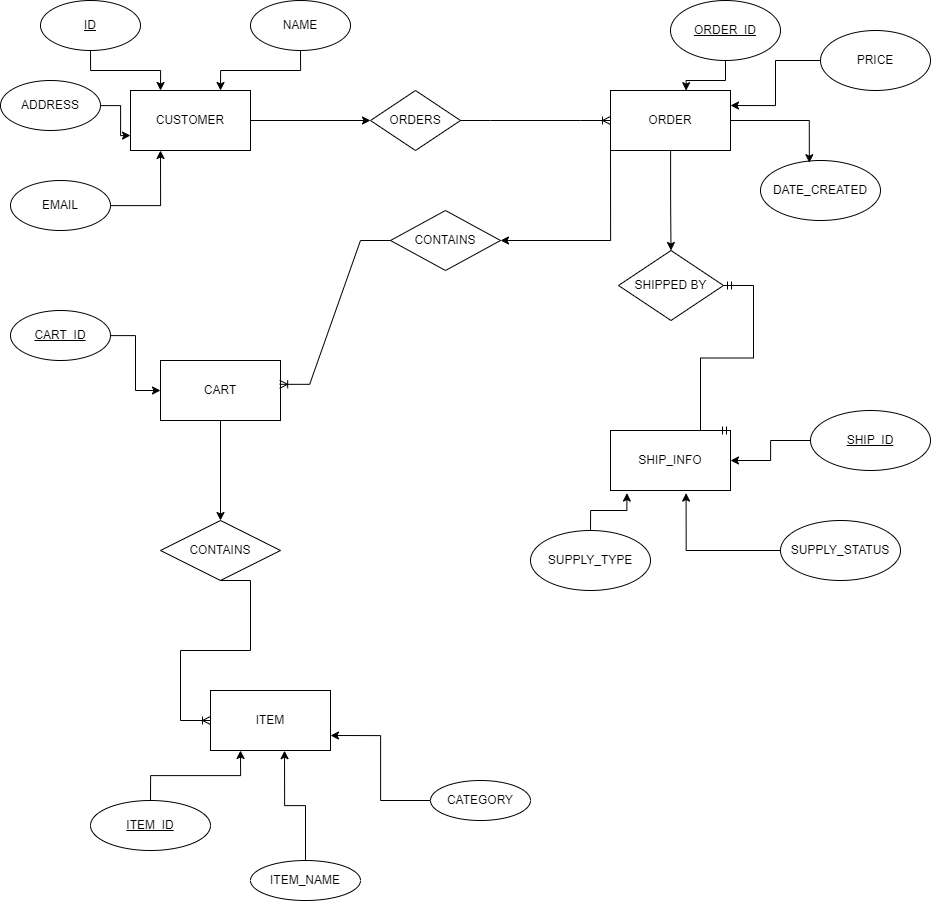

The diagram above was exported from draw.io. Its source (the exported page's mxGraphModel, read from the mxfile embedded in the PNG):
<mxGraphModel dx="2867" dy="1160" grid="1" gridSize="10" guides="1" tooltips="1" connect="1" arrows="1" fold="1" page="1" pageScale="1" pageWidth="827" pageHeight="1169" math="0" shadow="0">
  <root>
    <mxCell id="0" />
    <mxCell id="1" parent="0" />
    <mxCell id="x9KPj3i07KbmrdWdScOe-1" style="edgeStyle=orthogonalEdgeStyle;rounded=0;orthogonalLoop=1;jettySize=auto;html=1;entryX=0;entryY=0.5;entryDx=0;entryDy=0;" edge="1" parent="1" source="x9KPj3i07KbmrdWdScOe-2" target="x9KPj3i07KbmrdWdScOe-11">
      <mxGeometry relative="1" as="geometry" />
    </mxCell>
    <mxCell id="x9KPj3i07KbmrdWdScOe-2" value="CUSTOMER" style="rounded=0;whiteSpace=wrap;html=1;" vertex="1" parent="1">
      <mxGeometry x="140" y="140" width="120" height="60" as="geometry" />
    </mxCell>
    <mxCell id="x9KPj3i07KbmrdWdScOe-3" style="edgeStyle=orthogonalEdgeStyle;rounded=0;orthogonalLoop=1;jettySize=auto;html=1;entryX=0.75;entryY=0;entryDx=0;entryDy=0;" edge="1" parent="1" source="x9KPj3i07KbmrdWdScOe-4" target="x9KPj3i07KbmrdWdScOe-2">
      <mxGeometry relative="1" as="geometry" />
    </mxCell>
    <mxCell id="x9KPj3i07KbmrdWdScOe-4" value="NAME" style="ellipse;whiteSpace=wrap;html=1;" vertex="1" parent="1">
      <mxGeometry x="260" y="50" width="100" height="50" as="geometry" />
    </mxCell>
    <mxCell id="x9KPj3i07KbmrdWdScOe-5" style="edgeStyle=orthogonalEdgeStyle;rounded=0;orthogonalLoop=1;jettySize=auto;html=1;entryX=0.25;entryY=0;entryDx=0;entryDy=0;" edge="1" parent="1" source="x9KPj3i07KbmrdWdScOe-6" target="x9KPj3i07KbmrdWdScOe-2">
      <mxGeometry relative="1" as="geometry" />
    </mxCell>
    <mxCell id="x9KPj3i07KbmrdWdScOe-6" value="&lt;u&gt;ID&lt;/u&gt;" style="ellipse;whiteSpace=wrap;html=1;" vertex="1" parent="1">
      <mxGeometry x="50" y="50" width="100" height="50" as="geometry" />
    </mxCell>
    <mxCell id="x9KPj3i07KbmrdWdScOe-7" style="edgeStyle=orthogonalEdgeStyle;rounded=0;orthogonalLoop=1;jettySize=auto;html=1;entryX=0;entryY=0.75;entryDx=0;entryDy=0;" edge="1" parent="1" source="x9KPj3i07KbmrdWdScOe-8" target="x9KPj3i07KbmrdWdScOe-2">
      <mxGeometry relative="1" as="geometry" />
    </mxCell>
    <mxCell id="x9KPj3i07KbmrdWdScOe-8" value="ADDRESS" style="ellipse;whiteSpace=wrap;html=1;" vertex="1" parent="1">
      <mxGeometry x="10" y="130" width="100" height="50" as="geometry" />
    </mxCell>
    <mxCell id="x9KPj3i07KbmrdWdScOe-9" style="edgeStyle=orthogonalEdgeStyle;rounded=0;orthogonalLoop=1;jettySize=auto;html=1;entryX=0.25;entryY=1;entryDx=0;entryDy=0;" edge="1" parent="1" source="x9KPj3i07KbmrdWdScOe-10" target="x9KPj3i07KbmrdWdScOe-2">
      <mxGeometry relative="1" as="geometry" />
    </mxCell>
    <mxCell id="x9KPj3i07KbmrdWdScOe-10" value="EMAIL" style="ellipse;whiteSpace=wrap;html=1;" vertex="1" parent="1">
      <mxGeometry x="20" y="230" width="100" height="50" as="geometry" />
    </mxCell>
    <mxCell id="x9KPj3i07KbmrdWdScOe-11" value="ORDERS" style="rhombus;whiteSpace=wrap;html=1;" vertex="1" parent="1">
      <mxGeometry x="380" y="140" width="90" height="60" as="geometry" />
    </mxCell>
    <mxCell id="x9KPj3i07KbmrdWdScOe-12" style="edgeStyle=orthogonalEdgeStyle;rounded=0;orthogonalLoop=1;jettySize=auto;html=1;entryX=0.5;entryY=0;entryDx=0;entryDy=0;" edge="1" parent="1" source="x9KPj3i07KbmrdWdScOe-13" target="x9KPj3i07KbmrdWdScOe-20">
      <mxGeometry relative="1" as="geometry" />
    </mxCell>
    <mxCell id="x9KPj3i07KbmrdWdScOe-13" value="ORDER" style="rounded=0;whiteSpace=wrap;html=1;" vertex="1" parent="1">
      <mxGeometry x="620" y="140" width="120" height="60" as="geometry" />
    </mxCell>
    <mxCell id="x9KPj3i07KbmrdWdScOe-14" value="&lt;u&gt;ORDER_ID&lt;/u&gt;" style="ellipse;whiteSpace=wrap;html=1;" vertex="1" parent="1">
      <mxGeometry x="680" y="50" width="110" height="60" as="geometry" />
    </mxCell>
    <mxCell id="x9KPj3i07KbmrdWdScOe-15" style="edgeStyle=orthogonalEdgeStyle;rounded=0;orthogonalLoop=1;jettySize=auto;html=1;entryX=0.63;entryY=0.003;entryDx=0;entryDy=0;entryPerimeter=0;" edge="1" parent="1" source="x9KPj3i07KbmrdWdScOe-14" target="x9KPj3i07KbmrdWdScOe-13">
      <mxGeometry relative="1" as="geometry" />
    </mxCell>
    <mxCell id="x9KPj3i07KbmrdWdScOe-16" value="DATE_CREATED" style="ellipse;whiteSpace=wrap;html=1;" vertex="1" parent="1">
      <mxGeometry x="770" y="210" width="120" height="60" as="geometry" />
    </mxCell>
    <mxCell id="x9KPj3i07KbmrdWdScOe-17" style="edgeStyle=orthogonalEdgeStyle;rounded=0;orthogonalLoop=1;jettySize=auto;html=1;entryX=0.407;entryY=0.037;entryDx=0;entryDy=0;entryPerimeter=0;" edge="1" parent="1" source="x9KPj3i07KbmrdWdScOe-13" target="x9KPj3i07KbmrdWdScOe-16">
      <mxGeometry relative="1" as="geometry" />
    </mxCell>
    <mxCell id="x9KPj3i07KbmrdWdScOe-18" style="edgeStyle=orthogonalEdgeStyle;rounded=0;orthogonalLoop=1;jettySize=auto;html=1;entryX=1;entryY=0.25;entryDx=0;entryDy=0;" edge="1" parent="1" source="x9KPj3i07KbmrdWdScOe-19" target="x9KPj3i07KbmrdWdScOe-13">
      <mxGeometry relative="1" as="geometry" />
    </mxCell>
    <mxCell id="x9KPj3i07KbmrdWdScOe-19" value="PRICE" style="ellipse;whiteSpace=wrap;html=1;" vertex="1" parent="1">
      <mxGeometry x="830" y="80" width="110" height="60" as="geometry" />
    </mxCell>
    <mxCell id="x9KPj3i07KbmrdWdScOe-20" value="SHIPPED BY" style="rhombus;whiteSpace=wrap;html=1;" vertex="1" parent="1">
      <mxGeometry x="628" y="300" width="105" height="70" as="geometry" />
    </mxCell>
    <mxCell id="x9KPj3i07KbmrdWdScOe-21" value="SHIP_INFO" style="rounded=0;whiteSpace=wrap;html=1;" vertex="1" parent="1">
      <mxGeometry x="620" y="480" width="120" height="60" as="geometry" />
    </mxCell>
    <mxCell id="x9KPj3i07KbmrdWdScOe-22" value="SUPPLY_TYPE" style="ellipse;whiteSpace=wrap;html=1;" vertex="1" parent="1">
      <mxGeometry x="540" y="580" width="120" height="60" as="geometry" />
    </mxCell>
    <mxCell id="x9KPj3i07KbmrdWdScOe-23" value="SUPPLY_STATUS" style="ellipse;whiteSpace=wrap;html=1;" vertex="1" parent="1">
      <mxGeometry x="790" y="570" width="120" height="60" as="geometry" />
    </mxCell>
    <mxCell id="x9KPj3i07KbmrdWdScOe-24" style="edgeStyle=orthogonalEdgeStyle;rounded=0;orthogonalLoop=1;jettySize=auto;html=1;entryX=1;entryY=0.5;entryDx=0;entryDy=0;" edge="1" parent="1" source="x9KPj3i07KbmrdWdScOe-25" target="x9KPj3i07KbmrdWdScOe-21">
      <mxGeometry relative="1" as="geometry" />
    </mxCell>
    <mxCell id="x9KPj3i07KbmrdWdScOe-25" value="&lt;u&gt;SHIP_ID&lt;/u&gt;" style="ellipse;whiteSpace=wrap;html=1;" vertex="1" parent="1">
      <mxGeometry x="820" y="460" width="120" height="60" as="geometry" />
    </mxCell>
    <mxCell id="x9KPj3i07KbmrdWdScOe-26" style="edgeStyle=orthogonalEdgeStyle;rounded=0;orthogonalLoop=1;jettySize=auto;html=1;entryX=0.63;entryY=1.043;entryDx=0;entryDy=0;entryPerimeter=0;" edge="1" parent="1" source="x9KPj3i07KbmrdWdScOe-23" target="x9KPj3i07KbmrdWdScOe-21">
      <mxGeometry relative="1" as="geometry" />
    </mxCell>
    <mxCell id="x9KPj3i07KbmrdWdScOe-27" style="edgeStyle=orthogonalEdgeStyle;rounded=0;orthogonalLoop=1;jettySize=auto;html=1;entryX=0.137;entryY=1.043;entryDx=0;entryDy=0;entryPerimeter=0;" edge="1" parent="1" source="x9KPj3i07KbmrdWdScOe-22" target="x9KPj3i07KbmrdWdScOe-21">
      <mxGeometry relative="1" as="geometry" />
    </mxCell>
    <mxCell id="x9KPj3i07KbmrdWdScOe-28" style="edgeStyle=orthogonalEdgeStyle;rounded=0;orthogonalLoop=1;jettySize=auto;html=1;entryX=1;entryY=0.5;entryDx=0;entryDy=0;exitX=0;exitY=1;exitDx=0;exitDy=0;" edge="1" parent="1" source="x9KPj3i07KbmrdWdScOe-13" target="x9KPj3i07KbmrdWdScOe-29">
      <mxGeometry relative="1" as="geometry" />
    </mxCell>
    <mxCell id="x9KPj3i07KbmrdWdScOe-29" value="CONTAINS" style="rhombus;whiteSpace=wrap;html=1;" vertex="1" parent="1">
      <mxGeometry x="400" y="260" width="110" height="60" as="geometry" />
    </mxCell>
    <mxCell id="x9KPj3i07KbmrdWdScOe-30" style="edgeStyle=orthogonalEdgeStyle;rounded=0;orthogonalLoop=1;jettySize=auto;html=1;" edge="1" parent="1" source="x9KPj3i07KbmrdWdScOe-31" target="x9KPj3i07KbmrdWdScOe-37">
      <mxGeometry relative="1" as="geometry" />
    </mxCell>
    <mxCell id="x9KPj3i07KbmrdWdScOe-31" value="CART" style="rounded=0;whiteSpace=wrap;html=1;" vertex="1" parent="1">
      <mxGeometry x="170" y="410" width="120" height="60" as="geometry" />
    </mxCell>
    <mxCell id="x9KPj3i07KbmrdWdScOe-32" style="edgeStyle=orthogonalEdgeStyle;rounded=0;orthogonalLoop=1;jettySize=auto;html=1;entryX=0;entryY=0.5;entryDx=0;entryDy=0;" edge="1" parent="1" source="x9KPj3i07KbmrdWdScOe-33" target="x9KPj3i07KbmrdWdScOe-31">
      <mxGeometry relative="1" as="geometry" />
    </mxCell>
    <mxCell id="x9KPj3i07KbmrdWdScOe-33" value="&lt;u&gt;CART_ID&lt;/u&gt;" style="ellipse;whiteSpace=wrap;html=1;" vertex="1" parent="1">
      <mxGeometry x="20" y="360" width="100" height="50" as="geometry" />
    </mxCell>
    <mxCell id="x9KPj3i07KbmrdWdScOe-34" value="" style="edgeStyle=entityRelationEdgeStyle;fontSize=12;html=1;endArrow=ERoneToMany;rounded=0;exitX=1;exitY=0.5;exitDx=0;exitDy=0;entryX=0;entryY=0.5;entryDx=0;entryDy=0;" edge="1" parent="1" source="x9KPj3i07KbmrdWdScOe-11" target="x9KPj3i07KbmrdWdScOe-13">
      <mxGeometry width="100" height="100" relative="1" as="geometry">
        <mxPoint x="430" y="240" as="sourcePoint" />
        <mxPoint x="530" y="250" as="targetPoint" />
      </mxGeometry>
    </mxCell>
    <mxCell id="x9KPj3i07KbmrdWdScOe-35" value="" style="edgeStyle=entityRelationEdgeStyle;fontSize=12;html=1;endArrow=ERmandOne;startArrow=ERmandOne;rounded=0;entryX=1;entryY=0;entryDx=0;entryDy=0;exitX=1;exitY=0.5;exitDx=0;exitDy=0;" edge="1" parent="1" source="x9KPj3i07KbmrdWdScOe-20" target="x9KPj3i07KbmrdWdScOe-21">
      <mxGeometry width="100" height="100" relative="1" as="geometry">
        <mxPoint x="568" y="350" as="sourcePoint" />
        <mxPoint x="567.5" y="460" as="targetPoint" />
        <Array as="points">
          <mxPoint x="740" y="400" />
        </Array>
      </mxGeometry>
    </mxCell>
    <mxCell id="x9KPj3i07KbmrdWdScOe-36" value="" style="edgeStyle=entityRelationEdgeStyle;fontSize=12;html=1;endArrow=ERoneToMany;rounded=0;exitX=0;exitY=0.5;exitDx=0;exitDy=0;entryX=0.993;entryY=0.397;entryDx=0;entryDy=0;entryPerimeter=0;" edge="1" parent="1" source="x9KPj3i07KbmrdWdScOe-29" target="x9KPj3i07KbmrdWdScOe-31">
      <mxGeometry width="100" height="100" relative="1" as="geometry">
        <mxPoint x="430" y="350" as="sourcePoint" />
        <mxPoint x="530" y="250" as="targetPoint" />
      </mxGeometry>
    </mxCell>
    <mxCell id="x9KPj3i07KbmrdWdScOe-37" value="CONTAINS" style="rhombus;whiteSpace=wrap;html=1;" vertex="1" parent="1">
      <mxGeometry x="170" y="570" width="120" height="60" as="geometry" />
    </mxCell>
    <mxCell id="x9KPj3i07KbmrdWdScOe-38" value="" style="edgeStyle=entityRelationEdgeStyle;fontSize=12;html=1;endArrow=ERoneToMany;rounded=0;exitX=0.5;exitY=1;exitDx=0;exitDy=0;" edge="1" parent="1" source="x9KPj3i07KbmrdWdScOe-37">
      <mxGeometry width="100" height="100" relative="1" as="geometry">
        <mxPoint x="230" y="640" as="sourcePoint" />
        <mxPoint x="220" y="770" as="targetPoint" />
        <Array as="points">
          <mxPoint x="200" y="700" />
          <mxPoint x="300" y="710" />
          <mxPoint x="160" y="670" />
        </Array>
      </mxGeometry>
    </mxCell>
    <mxCell id="x9KPj3i07KbmrdWdScOe-39" value="ITEM" style="rounded=0;whiteSpace=wrap;html=1;" vertex="1" parent="1">
      <mxGeometry x="220" y="740" width="120" height="60" as="geometry" />
    </mxCell>
    <mxCell id="x9KPj3i07KbmrdWdScOe-40" style="edgeStyle=orthogonalEdgeStyle;rounded=0;orthogonalLoop=1;jettySize=auto;html=1;entryX=0.25;entryY=1;entryDx=0;entryDy=0;" edge="1" parent="1" source="x9KPj3i07KbmrdWdScOe-41" target="x9KPj3i07KbmrdWdScOe-39">
      <mxGeometry relative="1" as="geometry" />
    </mxCell>
    <mxCell id="x9KPj3i07KbmrdWdScOe-41" value="&lt;u&gt;ITEM_ID&lt;/u&gt;" style="ellipse;whiteSpace=wrap;html=1;" vertex="1" parent="1">
      <mxGeometry x="100" y="850" width="120" height="50" as="geometry" />
    </mxCell>
    <mxCell id="x9KPj3i07KbmrdWdScOe-42" value="ITEM_NAME" style="ellipse;whiteSpace=wrap;html=1;" vertex="1" parent="1">
      <mxGeometry x="260" y="910" width="110" height="40" as="geometry" />
    </mxCell>
    <mxCell id="x9KPj3i07KbmrdWdScOe-43" style="edgeStyle=orthogonalEdgeStyle;rounded=0;orthogonalLoop=1;jettySize=auto;html=1;entryX=0.617;entryY=1.003;entryDx=0;entryDy=0;entryPerimeter=0;" edge="1" parent="1" source="x9KPj3i07KbmrdWdScOe-42" target="x9KPj3i07KbmrdWdScOe-39">
      <mxGeometry relative="1" as="geometry" />
    </mxCell>
    <mxCell id="x9KPj3i07KbmrdWdScOe-44" style="edgeStyle=orthogonalEdgeStyle;rounded=0;orthogonalLoop=1;jettySize=auto;html=1;entryX=1;entryY=0.75;entryDx=0;entryDy=0;" edge="1" parent="1" source="x9KPj3i07KbmrdWdScOe-45" target="x9KPj3i07KbmrdWdScOe-39">
      <mxGeometry relative="1" as="geometry" />
    </mxCell>
    <mxCell id="x9KPj3i07KbmrdWdScOe-45" value="CATEGORY" style="ellipse;whiteSpace=wrap;html=1;" vertex="1" parent="1">
      <mxGeometry x="440" y="830" width="100" height="40" as="geometry" />
    </mxCell>
  </root>
</mxGraphModel>